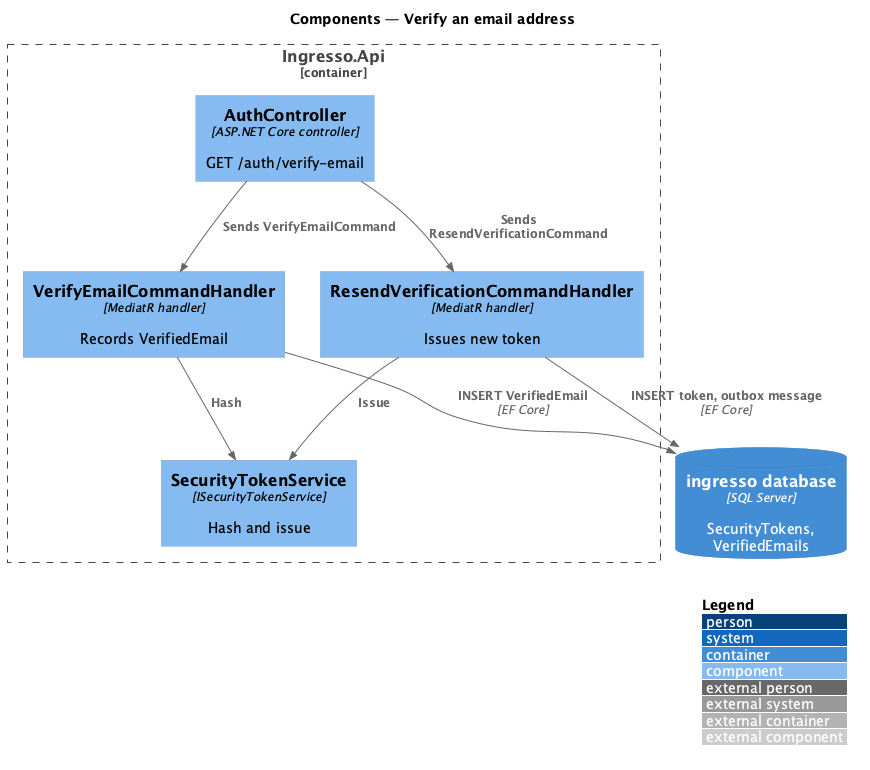

The diagram above was rendered by PlantUML. Its source (embedded in the PNG):
@startuml
!include <C4/C4_Component>
LAYOUT_WITH_LEGEND()
title Components — Verify an email address

Container_Boundary(api, "Ingresso.Api") {
  Component(ctrl, "AuthController", "ASP.NET Core controller", "GET /auth/verify-email")
  Component(verify, "VerifyEmailCommandHandler", "MediatR handler", "Records VerifiedEmail")
  Component(resend, "ResendVerificationCommandHandler", "MediatR handler", "Issues new token")
  Component(tok, "SecurityTokenService", "ISecurityTokenService", "Hash and issue")
}
ContainerDb(db, "ingresso database", "SQL Server", "SecurityTokens, VerifiedEmails")
Rel(ctrl, verify, "Sends VerifyEmailCommand")
Rel(ctrl, resend, "Sends ResendVerificationCommand")
Rel(verify, tok, "Hash")
Rel(resend, tok, "Issue")
Rel(verify, db, "INSERT VerifiedEmail", "EF Core")
Rel(resend, db, "INSERT token, outbox message", "EF Core")
@enduml